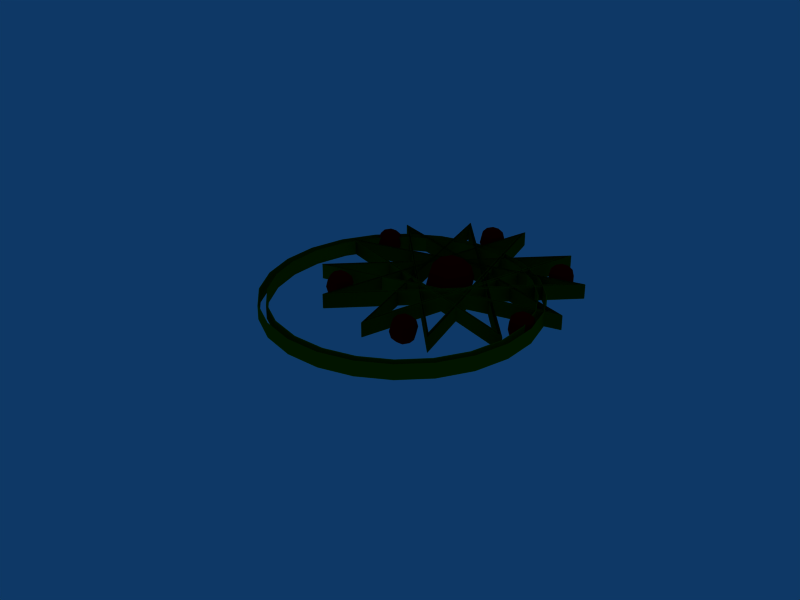 # Source: teleport6.blend  (saved by Blender 2.41.0; exported with 4.5.12 LTS)
import bpy
from mathutils import Matrix  # noqa: F401  (used for matrix-valued properties, if any)

bpy.ops.wm.read_factory_settings(use_empty=True)
scene = bpy.context.scene
scene.name = 'Scene'

# ---- collections
col_collection_1 = bpy.data.collections.new('Collection 1'); scene.collection.children.link(col_collection_1)
col_collection_2 = bpy.data.collections.new('Collection 2'); scene.collection.children.link(col_collection_2)

# ---- materials (node trees are filled in below, after node groups)
mat_gwiazda = bpy.data.materials.new('gwiazda')
mat_gwiazda.alpha_threshold = 0.0
mat_gwiazda.preview_render_type = 'FLAT'
mat_gwiazda.diffuse_color = (0.1436, 0.3582, 0.0, 1.0)
mat_gwiazda.roughness = 0.5
mat_gwiazda.specular_intensity = 0.8897
mat_gwiazda.line_color = (0.0, 0.0, 0.0, 1.0)
mat_kule = bpy.data.materials.new('kule')
mat_kule.alpha_threshold = 0.0
mat_kule.diffuse_color = (0.5476, 0.0, 0.0, 1.0)
mat_kule.specular_color = (1.0, 0.9243, 0.3689)
mat_kule.roughness = 0.5
mat_kule.specular_intensity = 1.219
mat_kule.line_color = (0.0, 0.0, 0.0, 0.5203)

# ---- material node trees

# ---- world
world_world = bpy.data.worlds.new('World'); scene.world = world_world
world_world.color = (0.05656, 0.2208, 0.4)
world_world.use_sun_shadow = False
world_world.sun_shadow_jitter_overblur = 0.0
world_world.cycles.sampling_method = 'MANUAL'
world_world.cycles.sample_map_resolution = 256

# ---- meshes
me_cube_001 = bpy.data.meshes.new('Cube.001')
me_cube_001.from_pydata([(0.6356, -1.245e-08, -0.3669), (0.1835, 0.3178, -0.6356), (0.3178, 0.5504, -0.3669), (0.3669, 0.6356, -7.978e-08), (0.3178, 0.5504, 0.3669), (0.1835, 0.3178, 0.6356), (-0.1835, 0.3178, 0.6356), (-0.3178, 0.5504, 0.3669), (-0.3669, 0.6356, -7.978e-08), (-0.3178, 0.5504, -0.3669), (-0.1835, 0.3178, -0.6356), (-1.189e-07, -1.245e-08, -0.7339), (-0.3669, -1.099e-09, -0.6356), (-0.6356, -3.184e-09, -0.3669), (-0.7339, 6.111e-09, -7.978e-08), (-0.6356, 9.604e-10, 0.3669), (-0.3669, -3.171e-09, 0.6356), (-0.1835, -0.3178, 0.6356), (-0.3178, -0.5504, 0.3669), (-0.3669, -0.6356, -7.978e-08), (-0.3178, -0.5504, -0.3669), (-0.1835, -0.3178, -0.6356), (0.1835, -0.3178, -0.6356), (0.3178, -0.5504, -0.3669), (0.3669, -0.6356, -7.978e-08), (0.3178, -0.5504, 0.3669), (0.1835, -0.3178, 0.6356), (-8.064e-09, -1.245e-08, 0.7339), (0.3669, -4.852e-08, 0.6356), (0.6356, -4.851e-08, 0.3669), (0.7339, -8.459e-08, -7.978e-08), (0.3669, -5.059e-08, -0.6356), (-2.033, -2.131, -0.347), (-1.833, -2.131, 2.932e-08), (-1.887, -2.131, 0.2003), (-2.033, -2.131, 0.347), (-2.234, -2.131, 0.4007), (-2.133, -2.305, 0.347), (-2.06, -2.432, 0.2003), (-2.033, -2.478, 2.932e-08), (-2.06, -2.432, -0.2003), (-2.133, -2.305, -0.347), (-2.334, -2.305, -0.347), (-2.407, -2.432, -0.2003), (-2.434, -2.478, 2.932e-08), (-2.407, -2.432, 0.2003), (-2.334, -2.305, 0.347), (-2.434, -2.131, 0.347), (-2.581, -2.131, 0.2003), (-2.634, -2.131, 2.932e-08), (-2.581, -2.131, -0.2003), (-2.434, -2.131, -0.347), (-2.234, -2.131, -0.4007), (-2.334, -1.958, -0.347), (-2.407, -1.831, -0.2003), (-2.434, -1.784, 2.932e-08), (-2.407, -1.831, 0.2003), (-2.334, -1.958, 0.347), (-2.133, -1.958, 0.347), (-2.06, -1.831, 0.2003), (-2.033, -1.784, 2.932e-08), (-2.06, -1.831, -0.2003), (-2.133, -1.958, -0.347), (-1.887, -2.131, -0.2003), (1.126, -2.992, -0.2003), (0.8789, -2.818, -0.347), (0.9522, -2.691, -0.2003), (0.979, -2.645, 6.978e-08), (0.9522, -2.691, 0.2003), (0.8789, -2.818, 0.347), (0.6785, -2.818, 0.347), (0.6052, -2.691, 0.2003), (0.5783, -2.645, 6.978e-08), (0.6052, -2.691, -0.2003), (0.6785, -2.818, -0.347), (0.7787, -2.992, -0.4007), (0.5783, -2.992, -0.347), (0.4317, -2.992, -0.2003), (0.378, -2.992, 6.978e-08), (0.4317, -2.992, 0.2003), (0.5783, -2.992, 0.347), (0.6785, -3.165, 0.347), (0.6052, -3.292, 0.2003), (0.5783, -3.339, 6.978e-08), (0.6052, -3.292, -0.2003), (0.6785, -3.165, -0.347), (0.8789, -3.165, -0.347), (0.9522, -3.292, -0.2003), (0.979, -3.339, 6.978e-08), (0.9522, -3.292, 0.2003), (0.8789, -3.165, 0.347), (0.7787, -2.992, 0.4007), (0.979, -2.992, 0.347), (1.126, -2.992, 0.2003), (1.179, -2.992, 6.978e-08), (0.979, -2.992, -0.347), (3.254, -0.9426, -0.347), (3.454, -0.9426, -2.655e-08), (3.4, -0.9426, 0.2003), (3.254, -0.9426, 0.347), (3.053, -0.9426, 0.4007), (3.153, -1.116, 0.347), (3.227, -1.243, 0.2003), (3.254, -1.29, -2.655e-08), (3.227, -1.243, -0.2003), (3.153, -1.116, -0.347), (2.953, -1.116, -0.347), (2.88, -1.243, -0.2003), (2.853, -1.29, -2.655e-08), (2.88, -1.243, 0.2003), (2.953, -1.116, 0.347), (2.853, -0.9426, 0.347), (2.706, -0.9426, 0.2003), (2.653, -0.9426, -2.655e-08), (2.706, -0.9426, -0.2003), (2.853, -0.9426, -0.347), (3.053, -0.9426, -0.4007), (2.953, -0.7691, -0.347), (2.88, -0.6421, -0.2003), (2.853, -0.5956, -2.655e-08), (2.88, -0.6421, 0.2003), (2.953, -0.7691, 0.347), (3.153, -0.7691, 0.347), (3.227, -0.6421, 0.2003), (3.254, -0.5956, -2.655e-08), (3.227, -0.6421, -0.2003), (3.153, -0.7691, -0.347), (3.4, -0.9426, -0.2003), (2.622, 2.152, -0.2003), (2.375, 2.325, -0.347), (2.448, 2.452, -0.2003), (2.475, 2.499, -1.72e-07), (2.448, 2.452, 0.2003), (2.375, 2.325, 0.347), (2.174, 2.325, 0.347), (2.101, 2.452, 0.2003), (2.074, 2.499, -1.72e-07), (2.101, 2.452, -0.2003), (2.174, 2.325, -0.347), (2.275, 2.152, -0.4007), (2.074, 2.152, -0.347), (1.928, 2.152, -0.2003), (1.874, 2.152, -1.72e-07), (1.928, 2.152, 0.2003), (2.074, 2.152, 0.347), (2.174, 1.978, 0.347), (2.101, 1.851, 0.2003), (2.074, 1.805, -1.72e-07), (2.101, 1.851, -0.2003), (2.174, 1.978, -0.347), (2.375, 1.978, -0.347), (2.448, 1.851, -0.2003), (2.475, 1.805, -1.72e-07), (2.448, 1.851, 0.2003), (2.375, 1.978, 0.347), (2.275, 2.152, 0.4007), (2.475, 2.152, 0.347), (2.622, 2.152, 0.2003), (2.675, 2.152, -1.72e-07), (2.475, 2.152, -0.347), (-0.5374, 3.033, -0.347), (-0.337, 3.033, -2.134e-07), (-0.3907, 3.033, 0.2003), (-0.5374, 3.033, 0.347), (-0.7377, 3.033, 0.4007), (-0.6375, 2.859, 0.347), (-0.5642, 2.732, 0.2003), (-0.5374, 2.686, -2.134e-07), (-0.5642, 2.732, -0.2003), (-0.6375, 2.859, -0.347), (-0.8379, 2.859, -0.347), (-0.9112, 2.732, -0.2003), (-0.9381, 2.686, -2.134e-07), (-0.9112, 2.732, 0.2003), (-0.8379, 2.859, 0.347), (-0.9381, 3.033, 0.347), (-1.085, 3.033, 0.2003), (-1.138, 3.033, -2.134e-07), (-1.085, 3.033, -0.2003), (-0.9381, 3.033, -0.347), (-0.7377, 3.033, -0.4007), (-0.8379, 3.206, -0.347), (-0.9112, 3.333, -0.2003), (-0.9381, 3.38, -2.134e-07), (-0.9112, 3.333, 0.2003), (-0.8379, 3.206, 0.347), (-0.6375, 3.206, 0.347), (-0.5642, 3.333, 0.2003), (-0.5374, 3.38, -2.134e-07), (-0.5642, 3.333, -0.2003), (-0.6375, 3.206, -0.347), (-0.3907, 3.033, -0.2003), (-2.686, 0.9631, -0.2003), (-2.933, 1.137, -0.347), (-2.859, 1.264, -0.2003), (-2.832, 1.31, -1.161e-07), (-2.859, 1.264, 0.2003), (-2.933, 1.137, 0.347), (-3.133, 1.137, 0.347), (-3.206, 1.264, 0.2003), (-3.233, 1.31, -1.161e-07), (-3.206, 1.264, -0.2003), (-3.133, 1.137, -0.347), (-3.033, 0.9631, -0.4007), (-3.233, 0.9631, -0.347), (-3.38, 0.9631, -0.2003), (-3.434, 0.9631, -1.161e-07), (-3.38, 0.9631, 0.2003), (-3.233, 0.9631, 0.347), (-3.133, 0.7896, 0.347), (-3.206, 0.6626, 0.2003), (-3.233, 0.6161, -1.161e-07), (-3.206, 0.6626, -0.2003), (-3.133, 0.7896, -0.347), (-2.933, 0.7896, -0.347), (-2.859, 0.6626, -0.2003), (-2.832, 0.6161, -1.161e-07), (-2.859, 0.6626, 0.2003), (-2.933, 0.7896, 0.347), (-3.033, 0.9631, 0.4007), (-2.832, 0.9631, 0.347), (-2.686, 0.9631, 0.2003), (-2.632, 0.9631, -1.161e-07), (-2.832, 0.9631, -0.347)], [], [(11, 1, 31), (2, 0, 31, 1), (0, 2, 3, 30), (30, 3, 4, 29), (29, 4, 5, 28), (28, 5, 27), (5, 6, 27), (4, 7, 6, 5), (3, 8, 7, 4), (2, 9, 8, 3), (1, 10, 9, 2), (11, 10, 1), (11, 12, 10), (10, 12, 13, 9), (9, 13, 14, 8), (8, 14, 15, 7), (7, 15, 16, 6), (6, 16, 27), (16, 17, 27), (15, 18, 17, 16), (14, 19, 18, 15), (13, 20, 19, 14), (12, 21, 20, 13), (11, 21, 12), (11, 22, 21), (21, 22, 23, 20), (20, 23, 24, 19), (19, 24, 25, 18), (18, 25, 26, 17), (17, 26, 27), (26, 28, 27), (25, 29, 28, 26), (24, 30, 29, 25), (23, 0, 30, 24), (0, 23, 22, 31), (11, 31, 22), (52, 32, 41), (41, 32, 63, 40), (40, 63, 33, 39), (39, 33, 34, 38), (38, 34, 35, 37), (37, 35, 36), (46, 37, 36), (45, 38, 37, 46), (44, 39, 38, 45), (43, 40, 39, 44), (42, 41, 40, 43), (52, 41, 42), (52, 42, 51), (51, 42, 43, 50), (50, 43, 44, 49), (49, 44, 45, 48), (48, 45, 46, 47), (47, 46, 36), (57, 47, 36), (56, 48, 47, 57), (55, 49, 48, 56), (54, 50, 49, 55), (53, 51, 50, 54), (52, 51, 53), (52, 53, 62), (62, 53, 54, 61), (61, 54, 55, 60), (60, 55, 56, 59), (59, 56, 57, 58), (58, 57, 36), (35, 58, 36), (34, 59, 58, 35), (33, 60, 59, 34), (63, 61, 60, 33), (32, 62, 61, 63), (52, 62, 32), (75, 65, 95), (95, 65, 66, 64), (64, 66, 67, 94), (94, 67, 68, 93), (93, 68, 69, 92), (92, 69, 91), (69, 70, 91), (68, 71, 70, 69), (67, 72, 71, 68), (66, 73, 72, 67), (65, 74, 73, 66), (75, 74, 65), (75, 76, 74), (74, 76, 77, 73), (73, 77, 78, 72), (72, 78, 79, 71), (71, 79, 80, 70), (70, 80, 91), (80, 81, 91), (79, 82, 81, 80), (78, 83, 82, 79), (77, 84, 83, 78), (76, 85, 84, 77), (75, 85, 76), (75, 86, 85), (85, 86, 87, 84), (84, 87, 88, 83), (83, 88, 89, 82), (82, 89, 90, 81), (81, 90, 91), (90, 92, 91), (89, 93, 92, 90), (88, 94, 93, 89), (87, 64, 94, 88), (86, 95, 64, 87), (75, 95, 86), (116, 96, 105), (105, 96, 127, 104), (104, 127, 97, 103), (103, 97, 98, 102), (102, 98, 99, 101), (101, 99, 100), (110, 101, 100), (109, 102, 101, 110), (108, 103, 102, 109), (107, 104, 103, 108), (106, 105, 104, 107), (116, 105, 106), (116, 106, 115), (115, 106, 107, 114), (114, 107, 108, 113), (113, 108, 109, 112), (112, 109, 110, 111), (111, 110, 100), (121, 111, 100), (120, 112, 111, 121), (119, 113, 112, 120), (118, 114, 113, 119), (117, 115, 114, 118), (116, 115, 117), (116, 117, 126), (126, 117, 118, 125), (125, 118, 119, 124), (124, 119, 120, 123), (123, 120, 121, 122), (122, 121, 100), (99, 122, 100), (98, 123, 122, 99), (97, 124, 123, 98), (127, 125, 124, 97), (96, 126, 125, 127), (116, 126, 96), (139, 129, 159), (159, 129, 130, 128), (128, 130, 131, 158), (158, 131, 132, 157), (157, 132, 133, 156), (156, 133, 155), (133, 134, 155), (132, 135, 134, 133), (131, 136, 135, 132), (130, 137, 136, 131), (129, 138, 137, 130), (139, 138, 129), (139, 140, 138), (138, 140, 141, 137), (137, 141, 142, 136), (136, 142, 143, 135), (135, 143, 144, 134), (134, 144, 155), (144, 145, 155), (143, 146, 145, 144), (142, 147, 146, 143), (141, 148, 147, 142), (140, 149, 148, 141), (139, 149, 140), (139, 150, 149), (149, 150, 151, 148), (148, 151, 152, 147), (147, 152, 153, 146), (146, 153, 154, 145), (145, 154, 155), (154, 156, 155), (153, 157, 156, 154), (152, 158, 157, 153), (151, 128, 158, 152), (150, 159, 128, 151), (139, 159, 150), (180, 160, 169), (169, 160, 191, 168), (168, 191, 161, 167), (167, 161, 162, 166), (166, 162, 163, 165), (165, 163, 164), (174, 165, 164), (173, 166, 165, 174), (172, 167, 166, 173), (171, 168, 167, 172), (170, 169, 168, 171), (180, 169, 170), (180, 170, 179), (179, 170, 171, 178), (178, 171, 172, 177), (177, 172, 173, 176), (176, 173, 174, 175), (175, 174, 164), (185, 175, 164), (184, 176, 175, 185), (183, 177, 176, 184), (182, 178, 177, 183), (181, 179, 178, 182), (180, 179, 181), (180, 181, 190), (190, 181, 182, 189), (189, 182, 183, 188), (188, 183, 184, 187), (187, 184, 185, 186), (186, 185, 164), (163, 186, 164), (162, 187, 186, 163), (161, 188, 187, 162), (191, 189, 188, 161), (160, 190, 189, 191), (180, 190, 160), (203, 193, 223), (223, 193, 194, 192), (192, 194, 195, 222), (222, 195, 196, 221), (221, 196, 197, 220), (220, 197, 219), (197, 198, 219), (196, 199, 198, 197), (195, 200, 199, 196), (194, 201, 200, 195), (193, 202, 201, 194), (203, 202, 193), (203, 204, 202), (202, 204, 205, 201), (201, 205, 206, 200), (200, 206, 207, 199), (199, 207, 208, 198), (198, 208, 219), (208, 209, 219), (207, 210, 209, 208), (206, 211, 210, 207), (205, 212, 211, 206), (204, 213, 212, 205), (203, 213, 204), (203, 214, 213), (213, 214, 215, 212), (212, 215, 216, 211), (211, 216, 217, 210), (210, 217, 218, 209), (209, 218, 219), (218, 220, 219), (217, 221, 220, 218), (216, 222, 221, 217), (215, 192, 222, 216), (214, 223, 192, 215), (203, 223, 214)])
me_cube_001.materials.append(mat_kule)
me_cube_001.use_remesh_preserve_volume = False
me_cube_001.use_remesh_preserve_attributes = False
me_cube_001.use_mirror_vertex_groups = False
me_cube_001.update()

# ---- curves / text
cu_curve_001 = bpy.data.curves.new('Curve.001', 'CURVE')
cu_curve_001.dimensions = '3D'
_sp = cu_curve_001.splines.new('POLY'); _sp.points.add(12)
_sp.points.foreach_set('co', [-3.193, -1.828, 0.0, 1.0, 1.921, 3.177, 0.0, 1.0, -0.01708, -3.706, 0.0, 1.0, -1.725, 3.262, 0.0, 1.0, 3.177, -2.033, 0.0, 1.0, -3.689, 0.05124, 0.0, 1.0, 3.211, 1.828, 0.0, 1.0, -1.879, -3.16, 0.0, 1.0, -0.03416, 3.723, 0.0, 1.0, 1.776, -3.262, 0.0, 1.0, -3.126, 1.896, 0.0, 1.0, 3.706, -0.1025, 0.0, 1.0, -3.194, -1.828, 0.0, 1.0])
_sp.radius_interpolation = 'EASE'
_sp.order_v = 2
_sp.use_cyclic_u = True
_sp = cu_curve_001.splines.new('POLY'); _sp.points.add(12)
_sp.points.foreach_set('co', [-2.979, -1.707, 0.0, 1.0, 1.765, 2.936, 0.0, 1.0, -0.03289, -3.45, 0.0, 1.0, -1.617, 3.016, 0.0, 1.0, 2.93, -1.897, 0.0, 1.0, -3.44, 0.03652, 0.0, 1.0, 2.962, 1.684, 0.0, 1.0, -1.76, -2.942, 0.0, 1.0, -0.04874, 3.443, 0.0, 1.0, 1.631, -3.038, 0.0, 1.0, -2.917, 1.748, 0.0, 1.0, 3.422, -0.1061, 0.0, 1.0, -2.98, -1.707, 0.0, 1.0])
_sp.radius_interpolation = 'EASE'
_sp.order_v = 2
_sp.use_cyclic_u = True
cu_curve_001.materials.append(mat_gwiazda)
cu_curve_001.use_path = True
cu_curve_001.use_path_follow = True
cu_curve_001.use_path_clamp = True
cu_curve_001.use_deform_bounds = True
cu_curve_001.use_radius = False
cu_curve_001.offset = 0.01
cu_curve_001.extrude = 0.2
cu_curve_001.bevel_depth = 0.02
cu_curve_001.resolution_u = 6
cu_curve_001.resolution_v = 6
cu_curve_001.fill_mode = 'HALF'
cu_curve_001.twist_mode = 'Z_UP'
cu_curvecircle = bpy.data.curves.new('CurveCircle', 'CURVE')
cu_curvecircle.dimensions = '3D'
_sp = cu_curvecircle.splines.new('BEZIER'); _sp.bezier_points.add(3)
_sp.bezier_points.foreach_set('co', [-3.658, 0.0, 0.0, 0.0, 3.658, 0.0, 3.658, 0.0, 0.0, 0.0, -3.658, 0.0])
_sp.bezier_points.foreach_set('handle_left', [-3.658, -2.019, 0.0, -2.019, 3.658, 0.0, 3.658, 2.019, 0.0, 2.019, -3.658, 0.0])
_sp.bezier_points.foreach_set('handle_right', [-3.658, 2.019, 0.0, 2.019, 3.658, 0.0, 3.658, -2.019, 0.0, -2.019, -3.658, 0.0])
for _p, _l, _r in zip(_sp.bezier_points, ['AUTO', 'AUTO', 'AUTO', 'AUTO'], ['AUTO', 'AUTO', 'AUTO', 'AUTO']): _p.handle_left_type = _l; _p.handle_right_type = _r
_sp.radius_interpolation = 'EASE'
_sp.order_u = 2
_sp.order_v = 2
_sp.use_cyclic_u = True
_sp = cu_curvecircle.splines.new('BEZIER'); _sp.bezier_points.add(3)
_sp.bezier_points.foreach_set('co', [-3.882, 0.0, 0.0, 0.0, 3.882, 0.0, 3.882, 0.0, 0.0, 0.0, -3.882, 0.0])
_sp.bezier_points.foreach_set('handle_left', [-3.882, -2.143, 0.0, -2.143, 3.882, 0.0, 3.882, 2.143, 0.0, 2.143, -3.882, 0.0])
_sp.bezier_points.foreach_set('handle_right', [-3.882, 2.143, 0.0, 2.143, 3.882, 0.0, 3.882, -2.143, 0.0, -2.143, -3.882, 0.0])
for _p, _l, _r in zip(_sp.bezier_points, ['AUTO', 'AUTO', 'AUTO', 'AUTO'], ['AUTO', 'AUTO', 'AUTO', 'AUTO']): _p.handle_left_type = _l; _p.handle_right_type = _r
_sp.radius_interpolation = 'EASE'
_sp.order_u = 2
_sp.order_v = 2
_sp.use_cyclic_u = True
cu_curvecircle.materials.append(mat_gwiazda)
cu_curvecircle.use_path_clamp = True
cu_curvecircle.use_deform_bounds = True
cu_curvecircle.use_radius = False
cu_curvecircle.extrude = 0.2
cu_curvecircle.bevel_depth = 0.02
cu_curvecircle.resolution_u = 6
cu_curvecircle.resolution_v = 6
cu_curvecircle.fill_mode = 'HALF'
cu_curvecircle.twist_mode = 'Z_UP'

# ---- objects
ob_curve = bpy.data.objects.new('Curve', cu_curve_001)
ob_curvecircle = bpy.data.objects.new('CurveCircle', cu_curvecircle)
ob_cube = bpy.data.objects.new('Cube', me_cube_001)

# ---- transforms, parenting, visibility, modifiers, constraints
ob_curve.location = (0.0, 0.0, 0.0)
ob_curve.lock_rotations_4d = False
ob_curve.empty_display_type = 'ARROWS'
ob_curve.color = (0.0, 0.0, 0.0, 1.0)
ob_curve.lineart.crease_threshold = 0.0
ob_curvecircle.parent = ob_curve
ob_curvecircle.matrix_parent_inverse = Matrix(((0.7093, -0.7049, 0.0, 0.9648), (0.7049, 0.7093, 0.0, 2.689), (0.0, 0.0, 1.0, 0.0), (0.0, 0.0, 0.0, 1.0)))
ob_curvecircle.location = (0.0, 0.0, 0.0)
ob_curvecircle.lock_rotations_4d = False
ob_curvecircle.empty_display_type = 'ARROWS'
ob_curvecircle.color = (0.0, 0.0, 0.0, 1.0)
ob_curvecircle.lineart.crease_threshold = 0.0
ob_cube.location = (0.0, 0.0, 0.0)
ob_cube.lock_rotations_4d = False
ob_cube.empty_display_type = 'ARROWS'
ob_cube.color = (0.0, 0.0, 0.0, 1.0)
ob_cube.lineart.crease_threshold = 0.0

# ---- collection membership
col_collection_1.objects.link(ob_curve)
col_collection_1.objects.link(ob_curvecircle)
col_collection_2.objects.link(ob_cube)

# ---- scene / render settings (as saved in the file)
scene.frame_start = 1; scene.frame_end = 250; scene.frame_set(1)
scene.render.engine = 'BLENDER_EEVEE_NEXT'
scene.render.image_settings.file_format = 'JPEG'
scene.render.image_settings.color_mode = 'RGB'
scene.render.image_settings.compression = 90
scene.render.resolution_x = 800
scene.render.resolution_y = 600
scene.render.pixel_aspect_x = 100.0
scene.render.pixel_aspect_y = 100.0
scene.render.fps = 25
scene.render.dither_intensity = 0.0
scene.render.use_compositing = False
scene.render.use_sequencer = False
scene.render.bake_bias = 0.0
scene.render.use_stamp_time = False
scene.render.use_stamp_date = False
scene.render.use_stamp_frame = False
scene.render.use_stamp_camera = False
scene.render.use_stamp_scene = False
scene.render.use_stamp_filename = False
scene.render.use_stamp_render_time = False
scene.render.stamp_font_size = 0
scene.cycles.use_denoising = False
scene.cycles.samples = 10
scene.cycles.sampling_pattern = 'TABULATED_SOBOL'
scene.cycles.light_sampling_threshold = 0.0
scene.cycles.use_adaptive_sampling = False
scene.cycles.use_light_tree = False
scene.cycles.blur_glossy = 0.0
scene.cycles.volume_bounces = 1
scene.cycles.pixel_filter_type = 'GAUSSIAN'
scene.cycles.sample_clamp_indirect = 0.0
scene.view_settings.view_transform = 'Raw'
bpy.context.view_layer.update()

# ---- added for rendering (the .blend has no active camera): camera
cam_auto = bpy.data.cameras.new('AutoCamera')
cam_auto.lens = 50.0
cam_auto.sensor_width = 36.0
cam_auto.clip_end = 1000.0
ob_auto_camera = bpy.data.objects.new('AutoCamera', cam_auto)
scene.collection.objects.link(ob_auto_camera)
ob_auto_camera.location = (16.8034, -22.3662, 13.7117)
ob_auto_camera.rotation_euler = (1.09748, -7.21219e-08, 0.694738)
scene.camera = ob_auto_camera
bpy.context.view_layer.update()
